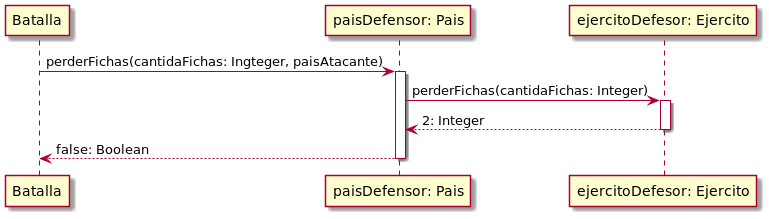

The diagram above was rendered by PlantUML. Its source (embedded in the PNG):
@startuml DiagramaDeSecuenciaPaisDefensorNoPierdeTodasLasFichas-v0.1


Participant Batalla
Participant PaisEnemigo as "paisDefensor: Pais"
Participant EjercitoEnemigo as "ejercitoDefesor: Ejercito"

Batalla -> PaisEnemigo: perderFichas(cantidaFichas: Ingteger, paisAtacante)
activate PaisEnemigo
PaisEnemigo -> EjercitoEnemigo: perderFichas(cantidaFichas: Integer)
activate EjercitoEnemigo
EjercitoEnemigo --> PaisEnemigo: 2: Integer
deactivate EjercitoEnemigo
PaisEnemigo --> Batalla: false: Boolean
deactivate PaisEnemigo


@enduml